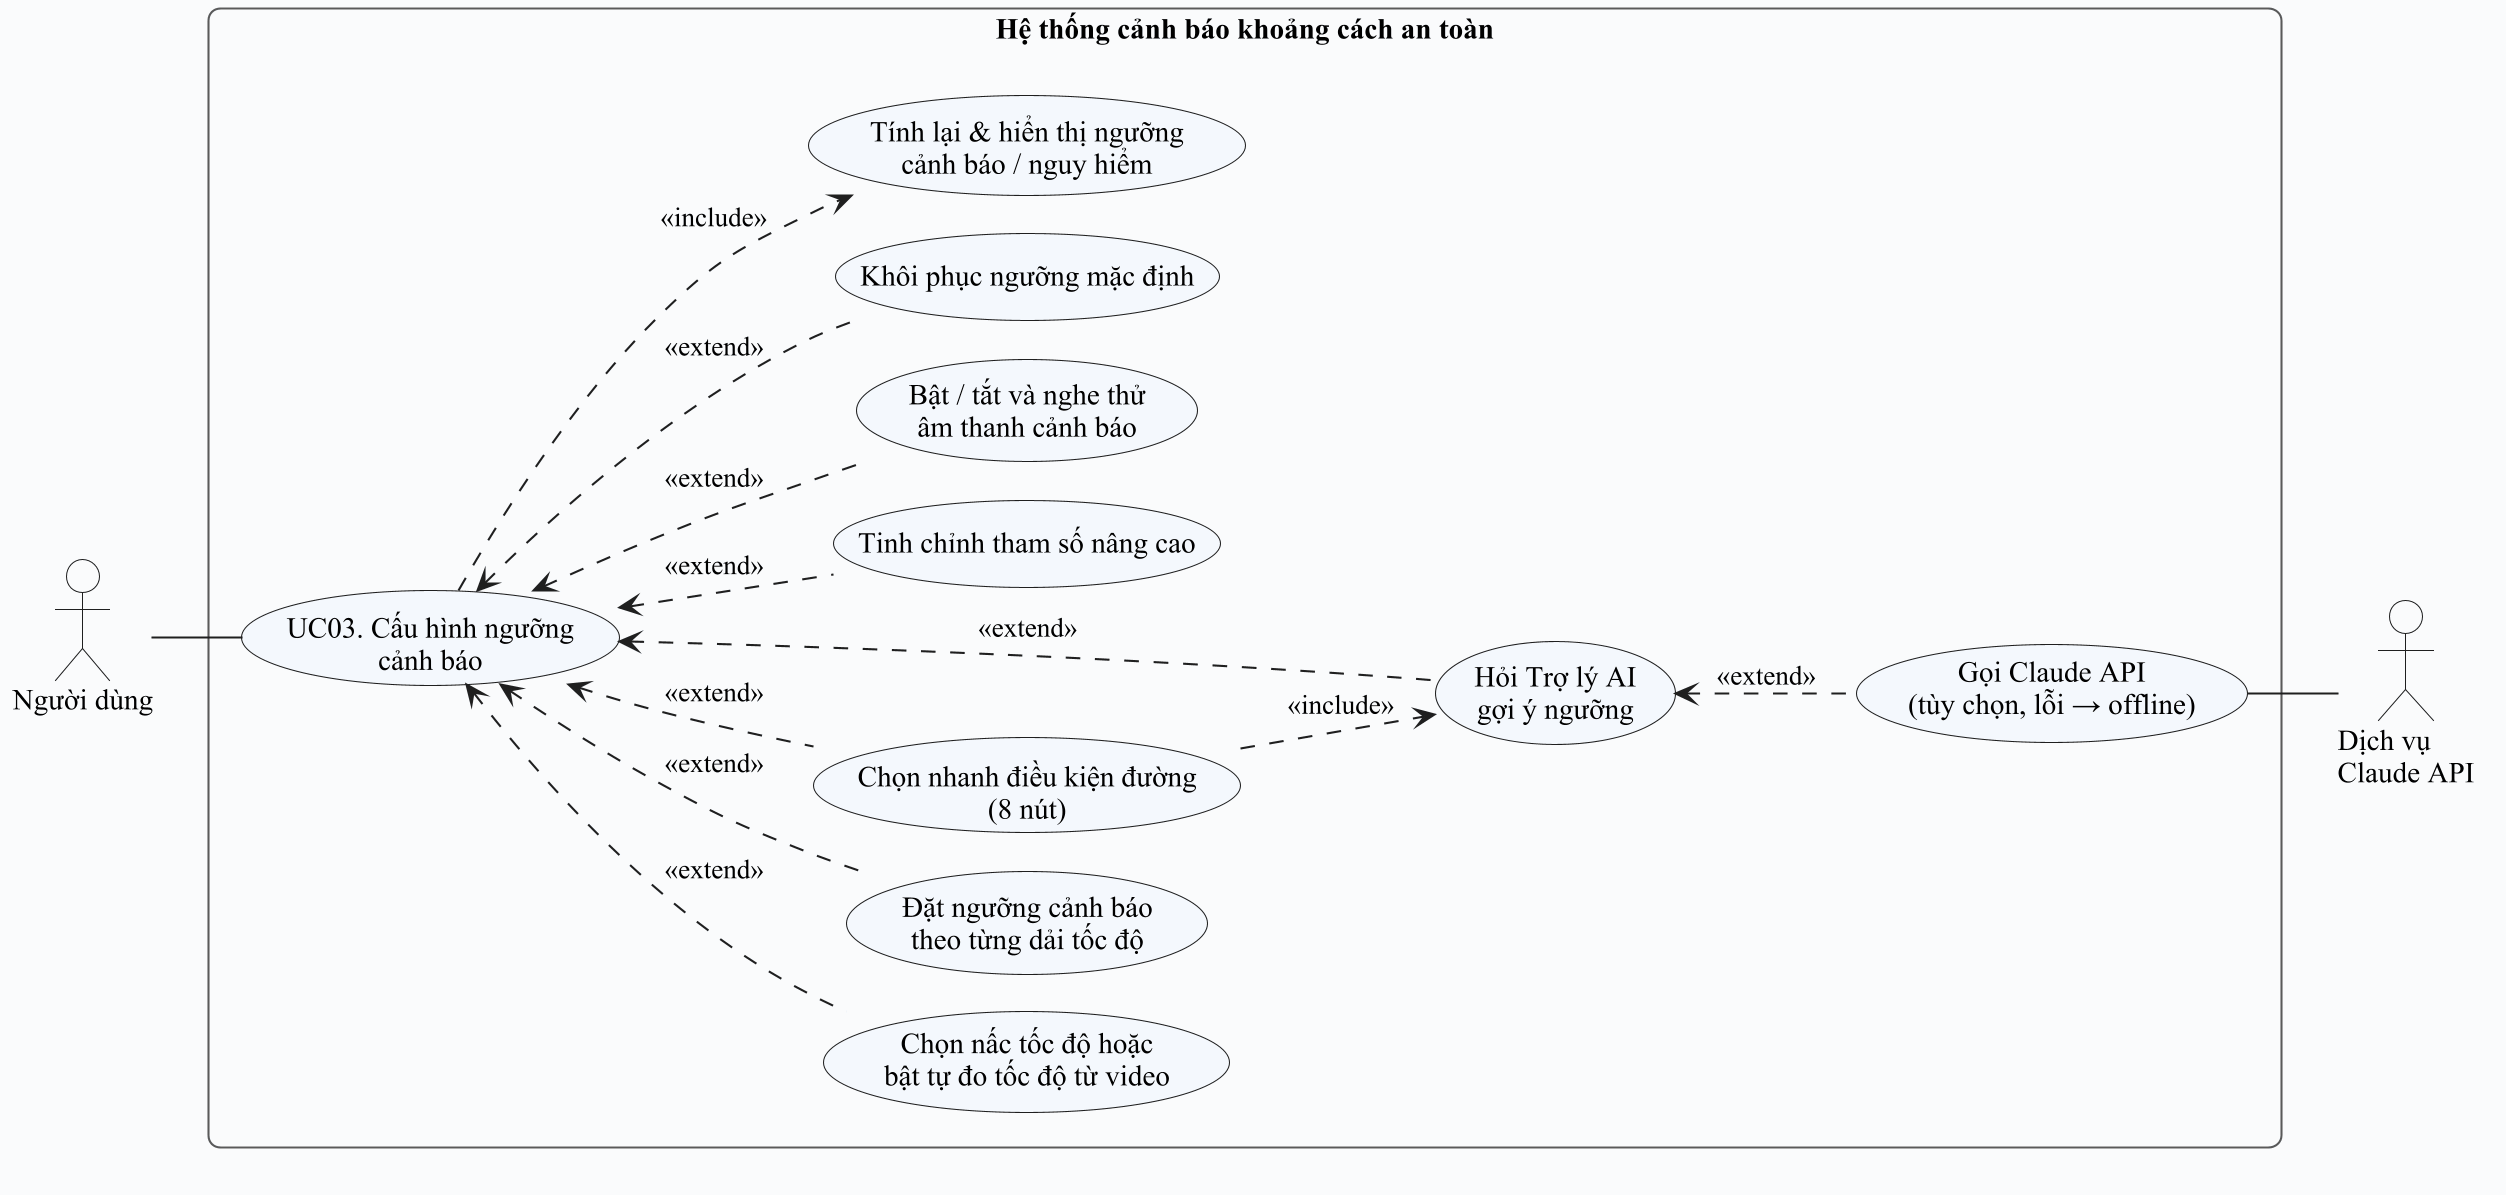

The diagram above was rendered by PlantUML. Its source (embedded in the PNG):
@startuml 07_usecase_UC03_nguong_canh_bao
skinparamlocked dpi 200
!pragma layout smetana
skinparam defaultFontName "Times New Roman"
skinparam defaultFontSize 14
skinparam shadowing false
skinparam backgroundColor #FFFFFF
skinparam ArrowColor #1F1F1F
skinparam ArrowFontSize 13
skinparam RoundCorner 12
skinparam ActorBorderColor #1F1F1F
skinparam ActorBackgroundColor #FFFFFF
skinparam UsecaseBorderColor #1F1F1F
skinparam UsecaseBackgroundColor #F4F8FD
skinparam RectangleBorderColor #1F1F1F
skinparam RectangleFontStyle bold
skinparam PackageBorderColor #5A5A5A
skinparam PackageBackgroundColor #FAFBFC
skinparam ClassBorderColor #1F1F1F
skinparam ClassBackgroundColor #F4F8FD
skinparam ClassHeaderBackgroundColor #E3ECF6
skinparam ClassAttributeIconSize 0
skinparam ActivityBorderColor #1F1F1F
skinparam ActivityBackgroundColor #F4F8FD
skinparam ActivityDiamondBorderColor #1F1F1F
skinparam ActivityDiamondBackgroundColor #FFFFFF
skinparam SwimlaneBorderColor #1F1F1F
skinparam SwimlaneTitleFontStyle bold
skinparam SwimlaneTitleBackgroundColor #EEF2F7
skinparam ParticipantBorderColor #1F1F1F
skinparam ParticipantBackgroundColor #F4F8FD
skinparam SequenceLifeLineBorderColor #7A7A7A
skinparam SequenceGroupBorderColor #5A5A5A
skinparam SequenceGroupHeaderFontStyle bold
skinparam NoteBorderColor #9A8A3A
skinparam NoteBackgroundColor #FFFBE6
skinparam StateBorderColor #1F1F1F
skinparam StateBackgroundColor #F4F8FD
skinparam ComponentBorderColor #1F1F1F
skinparam ComponentBackgroundColor #F4F8FD
skinparam DatabaseBorderColor #1F1F1F
skinparam DatabaseBackgroundColor #FFFFFF
skinparam NodeBorderColor #1F1F1F
skinparam NodeBackgroundColor #FAFBFC
skinparam ArtifactBackgroundColor #FFFFFF
skinparam EntityBorderColor #1F1F1F
skinparam EntityBackgroundColor #F4F8FD
left to right direction
actor "Người dùng" as user
actor "Dịch vụ\nClaude API" as ai

rectangle "Hệ thống cảnh báo khoảng cách an toàn" {
  usecase "UC03. Cấu hình ngưỡng\ncảnh báo" as base
  usecase "Chọn nấc tốc độ hoặc\nbật tự đo tốc độ từ video" as s1
  usecase "Đặt ngưỡng cảnh báo\ntheo từng dải tốc độ" as s2
  usecase "Chọn nhanh điều kiện đường\n(8 nút)" as s3
  usecase "Hỏi Trợ lý AI\ngợi ý ngưỡng" as s4
  usecase "Tinh chỉnh tham số nâng cao" as s5
  usecase "Bật / tắt và nghe thử\nâm thanh cảnh báo" as s6
  usecase "Khôi phục ngưỡng mặc định" as s7
  usecase "Tính lại & hiển thị ngưỡng\ncảnh báo / nguy hiểm" as s8
  usecase "Gọi Claude API\n(tùy chọn, lỗi → offline)" as s9
}

user -- base
base <.. s1 : <<extend>>
base <.. s2 : <<extend>>
base <.. s3 : <<extend>>
base <.. s4 : <<extend>>
base <.. s5 : <<extend>>
base <.. s6 : <<extend>>
base <.. s7 : <<extend>>
base ..> s8 : <<include>>
s3 ..> s4 : <<include>>
s4 <.. s9 : <<extend>>
s9 -- ai
@enduml